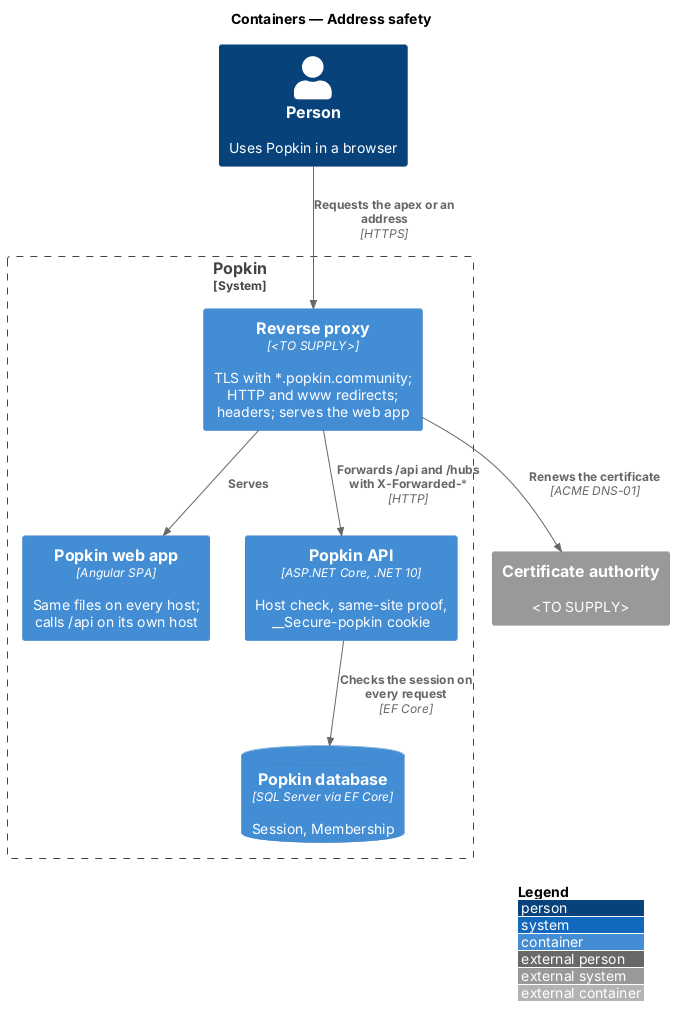

The diagram above was rendered by PlantUML. Its source (embedded in the PNG):
@startuml
!include <C4/C4_Container>
LAYOUT_WITH_LEGEND()
title Containers — Address safety

Person(person, "Person", "Uses Popkin in a browser")
System_Boundary(popkin, "Popkin") {
  Container(proxy, "Reverse proxy", "<TO SUPPLY>", "TLS with *.popkin.community; HTTP and www redirects; headers; serves the web app")
  Container(spa, "Popkin web app", "Angular SPA", "Same files on every host; calls /api on its own host")
  Container(api, "Popkin API", "ASP.NET Core, .NET 10", "Host check, same-site proof, __Secure-popkin cookie")
  ContainerDb(db, "Popkin database", "SQL Server via EF Core", "Session, Membership")
}
System_Ext(ca, "Certificate authority", "<TO SUPPLY>")
Rel(person, proxy, "Requests the apex or an address", "HTTPS")
Rel(proxy, spa, "Serves")
Rel(proxy, api, "Forwards /api and /hubs with X-Forwarded-*", "HTTP")
Rel(api, db, "Checks the session on every request", "EF Core")
Rel(proxy, ca, "Renews the certificate", "ACME DNS-01")
@enduml